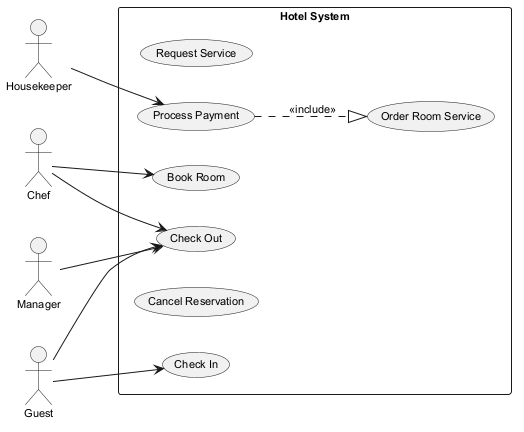

The diagram above was rendered by PlantUML. Its source (embedded in the PNG):
@startuml
skinparam backgroundColor #FFFFFF
skinparam classBackgroundColor #E8F4FA
skinparam classBorderColor #2C7DA0
skinparam defaultFontSize 11
left to right direction
actor "Housekeeper" as Housekeeper
actor "Chef" as Chef
actor "Manager" as Manager
actor "Guest" as Guest
rectangle "Hotel System" {
  usecase "Request Service" as UC_RequestService
  usecase "Order Room Service" as UC_OrderRoomService
  usecase "Process Payment" as UC_ProcessPayment
  usecase "Check Out" as UC_CheckOut
  usecase "Check In" as UC_CheckIn
  usecase "Cancel Reservation" as UC_CancelReservation
  usecase "Book Room" as UC_BookRoom
}
Housekeeper --> UC_ProcessPayment
Chef --> UC_CheckOut
Chef --> UC_BookRoom
Manager --> UC_CheckOut
Guest --> UC_CheckOut
Guest --> UC_CheckIn
UC_ProcessPayment ..|> UC_OrderRoomService : <<include>>
@enduml